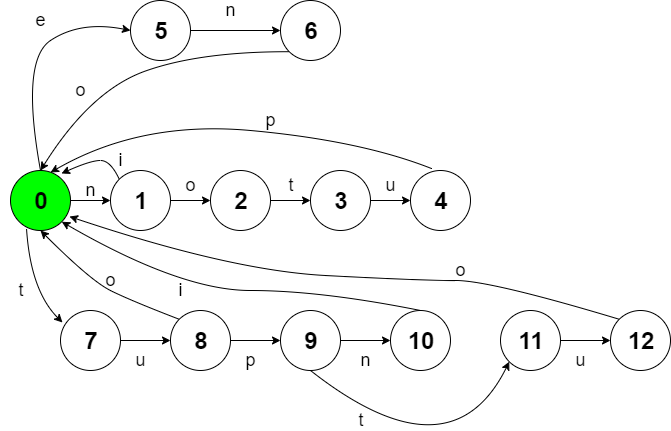

The diagram above was exported from draw.io. Its source (the exported page's mxGraphModel, read from the mxfile embedded in the PNG):
<mxGraphModel dx="1648" dy="576" grid="1" gridSize="10" guides="1" tooltips="1" connect="1" arrows="1" fold="1" page="1" pageScale="1" pageWidth="827" pageHeight="1169" math="0" shadow="0">
  <root>
    <mxCell id="0" />
    <mxCell id="1" parent="0" />
    <mxCell id="bc9MxxqI6410L6G63N_6-3" style="edgeStyle=orthogonalEdgeStyle;rounded=0;orthogonalLoop=1;jettySize=auto;html=1;exitX=1;exitY=0.5;exitDx=0;exitDy=0;entryX=0;entryY=0.5;entryDx=0;entryDy=0;" edge="1" parent="1" source="bc9MxxqI6410L6G63N_6-1" target="bc9MxxqI6410L6G63N_6-2">
      <mxGeometry relative="1" as="geometry" />
    </mxCell>
    <mxCell id="bc9MxxqI6410L6G63N_6-1" value="&lt;font style=&quot;font-size: 24px&quot;&gt;&lt;b&gt;0&lt;/b&gt;&lt;/font&gt;" style="ellipse;whiteSpace=wrap;html=1;strokeColor=#000000;fillColor=#00FF00;" vertex="1" parent="1">
      <mxGeometry x="50" y="210" width="60" height="60" as="geometry" />
    </mxCell>
    <mxCell id="bc9MxxqI6410L6G63N_6-9" style="edgeStyle=orthogonalEdgeStyle;rounded=0;orthogonalLoop=1;jettySize=auto;html=1;exitX=1;exitY=0.5;exitDx=0;exitDy=0;entryX=0;entryY=0.5;entryDx=0;entryDy=0;" edge="1" parent="1" source="bc9MxxqI6410L6G63N_6-2" target="bc9MxxqI6410L6G63N_6-6">
      <mxGeometry relative="1" as="geometry" />
    </mxCell>
    <mxCell id="bc9MxxqI6410L6G63N_6-2" value="&lt;span style=&quot;font-size: 24px&quot;&gt;&lt;b&gt;1&lt;/b&gt;&lt;/span&gt;" style="ellipse;whiteSpace=wrap;html=1;" vertex="1" parent="1">
      <mxGeometry x="150" y="210" width="60" height="60" as="geometry" />
    </mxCell>
    <mxCell id="bc9MxxqI6410L6G63N_6-5" value="" style="curved=1;endArrow=classic;html=1;exitX=0;exitY=0;exitDx=0;exitDy=0;entryX=0.85;entryY=0.05;entryDx=0;entryDy=0;entryPerimeter=0;" edge="1" parent="1" source="bc9MxxqI6410L6G63N_6-2" target="bc9MxxqI6410L6G63N_6-1">
      <mxGeometry width="50" height="50" relative="1" as="geometry">
        <mxPoint x="50" y="340" as="sourcePoint" />
        <mxPoint x="100" y="290" as="targetPoint" />
        <Array as="points">
          <mxPoint x="150" y="200" />
          <mxPoint x="130" y="200" />
        </Array>
      </mxGeometry>
    </mxCell>
    <mxCell id="bc9MxxqI6410L6G63N_6-10" style="edgeStyle=orthogonalEdgeStyle;rounded=0;orthogonalLoop=1;jettySize=auto;html=1;exitX=1;exitY=0.5;exitDx=0;exitDy=0;entryX=0;entryY=0.5;entryDx=0;entryDy=0;" edge="1" parent="1" source="bc9MxxqI6410L6G63N_6-6" target="bc9MxxqI6410L6G63N_6-7">
      <mxGeometry relative="1" as="geometry" />
    </mxCell>
    <mxCell id="bc9MxxqI6410L6G63N_6-6" value="&lt;span style=&quot;font-size: 24px&quot;&gt;&lt;b&gt;2&lt;/b&gt;&lt;/span&gt;" style="ellipse;whiteSpace=wrap;html=1;" vertex="1" parent="1">
      <mxGeometry x="250" y="210" width="60" height="60" as="geometry" />
    </mxCell>
    <mxCell id="bc9MxxqI6410L6G63N_6-11" style="edgeStyle=orthogonalEdgeStyle;rounded=0;orthogonalLoop=1;jettySize=auto;html=1;exitX=1;exitY=0.5;exitDx=0;exitDy=0;entryX=0;entryY=0.5;entryDx=0;entryDy=0;" edge="1" parent="1" source="bc9MxxqI6410L6G63N_6-7" target="bc9MxxqI6410L6G63N_6-8">
      <mxGeometry relative="1" as="geometry" />
    </mxCell>
    <mxCell id="bc9MxxqI6410L6G63N_6-7" value="&lt;span style=&quot;font-size: 24px&quot;&gt;&lt;b&gt;3&lt;/b&gt;&lt;/span&gt;" style="ellipse;whiteSpace=wrap;html=1;" vertex="1" parent="1">
      <mxGeometry x="350" y="210" width="60" height="60" as="geometry" />
    </mxCell>
    <mxCell id="bc9MxxqI6410L6G63N_6-8" value="&lt;span style=&quot;font-size: 24px&quot;&gt;&lt;b&gt;4&lt;/b&gt;&lt;/span&gt;" style="ellipse;whiteSpace=wrap;html=1;" vertex="1" parent="1">
      <mxGeometry x="450" y="210" width="60" height="60" as="geometry" />
    </mxCell>
    <mxCell id="bc9MxxqI6410L6G63N_6-12" value="" style="curved=1;endArrow=classic;html=1;exitX=0.35;exitY=-0.033;exitDx=0;exitDy=0;exitPerimeter=0;entryX=0.667;entryY=0.033;entryDx=0;entryDy=0;entryPerimeter=0;" edge="1" parent="1" source="bc9MxxqI6410L6G63N_6-8" target="bc9MxxqI6410L6G63N_6-1">
      <mxGeometry width="50" height="50" relative="1" as="geometry">
        <mxPoint x="50" y="340" as="sourcePoint" />
        <mxPoint x="100" y="290" as="targetPoint" />
        <Array as="points">
          <mxPoint x="400" y="180" />
          <mxPoint x="180" y="160" />
        </Array>
      </mxGeometry>
    </mxCell>
    <mxCell id="bc9MxxqI6410L6G63N_6-16" style="edgeStyle=orthogonalEdgeStyle;rounded=0;orthogonalLoop=1;jettySize=auto;html=1;exitX=1;exitY=0.5;exitDx=0;exitDy=0;entryX=0;entryY=0.5;entryDx=0;entryDy=0;" edge="1" parent="1" source="bc9MxxqI6410L6G63N_6-13" target="bc9MxxqI6410L6G63N_6-14">
      <mxGeometry relative="1" as="geometry" />
    </mxCell>
    <mxCell id="bc9MxxqI6410L6G63N_6-13" value="&lt;span style=&quot;font-size: 24px&quot;&gt;&lt;b&gt;5&lt;/b&gt;&lt;/span&gt;" style="ellipse;whiteSpace=wrap;html=1;" vertex="1" parent="1">
      <mxGeometry x="170" y="40" width="60" height="60" as="geometry" />
    </mxCell>
    <mxCell id="bc9MxxqI6410L6G63N_6-14" value="&lt;span style=&quot;font-size: 24px&quot;&gt;&lt;b&gt;6&lt;/b&gt;&lt;/span&gt;" style="ellipse;whiteSpace=wrap;html=1;" vertex="1" parent="1">
      <mxGeometry x="320" y="40" width="60" height="60" as="geometry" />
    </mxCell>
    <mxCell id="bc9MxxqI6410L6G63N_6-15" value="" style="curved=1;endArrow=classic;html=1;exitX=0.5;exitY=0;exitDx=0;exitDy=0;entryX=0;entryY=0.5;entryDx=0;entryDy=0;" edge="1" parent="1" source="bc9MxxqI6410L6G63N_6-1" target="bc9MxxqI6410L6G63N_6-13">
      <mxGeometry width="50" height="50" relative="1" as="geometry">
        <mxPoint x="50" y="340" as="sourcePoint" />
        <mxPoint x="100" y="290" as="targetPoint" />
        <Array as="points">
          <mxPoint x="60" y="100" />
          <mxPoint x="120" y="60" />
        </Array>
      </mxGeometry>
    </mxCell>
    <mxCell id="bc9MxxqI6410L6G63N_6-17" value="" style="curved=1;endArrow=classic;html=1;exitX=0;exitY=1;exitDx=0;exitDy=0;entryX=0.5;entryY=0;entryDx=0;entryDy=0;" edge="1" parent="1" source="bc9MxxqI6410L6G63N_6-14" target="bc9MxxqI6410L6G63N_6-1">
      <mxGeometry width="50" height="50" relative="1" as="geometry">
        <mxPoint x="50" y="340" as="sourcePoint" />
        <mxPoint x="100" y="290" as="targetPoint" />
        <Array as="points">
          <mxPoint x="240" y="91" />
          <mxPoint x="130" y="130" />
        </Array>
      </mxGeometry>
    </mxCell>
    <mxCell id="bc9MxxqI6410L6G63N_6-26" style="edgeStyle=orthogonalEdgeStyle;rounded=0;orthogonalLoop=1;jettySize=auto;html=1;exitX=1;exitY=0.5;exitDx=0;exitDy=0;entryX=0;entryY=0.5;entryDx=0;entryDy=0;" edge="1" parent="1" source="bc9MxxqI6410L6G63N_6-18" target="bc9MxxqI6410L6G63N_6-19">
      <mxGeometry relative="1" as="geometry" />
    </mxCell>
    <mxCell id="bc9MxxqI6410L6G63N_6-18" value="&lt;span style=&quot;font-size: 24px&quot;&gt;&lt;b&gt;7&lt;/b&gt;&lt;/span&gt;" style="ellipse;whiteSpace=wrap;html=1;" vertex="1" parent="1">
      <mxGeometry x="100" y="350" width="60" height="60" as="geometry" />
    </mxCell>
    <mxCell id="bc9MxxqI6410L6G63N_6-27" style="edgeStyle=orthogonalEdgeStyle;rounded=0;orthogonalLoop=1;jettySize=auto;html=1;exitX=1;exitY=0.5;exitDx=0;exitDy=0;entryX=0;entryY=0.5;entryDx=0;entryDy=0;" edge="1" parent="1" source="bc9MxxqI6410L6G63N_6-19" target="bc9MxxqI6410L6G63N_6-20">
      <mxGeometry relative="1" as="geometry" />
    </mxCell>
    <mxCell id="bc9MxxqI6410L6G63N_6-19" value="&lt;span style=&quot;font-size: 24px&quot;&gt;&lt;b&gt;8&lt;/b&gt;&lt;/span&gt;" style="ellipse;whiteSpace=wrap;html=1;" vertex="1" parent="1">
      <mxGeometry x="210" y="350" width="60" height="60" as="geometry" />
    </mxCell>
    <mxCell id="bc9MxxqI6410L6G63N_6-28" style="edgeStyle=orthogonalEdgeStyle;rounded=0;orthogonalLoop=1;jettySize=auto;html=1;exitX=1;exitY=0.5;exitDx=0;exitDy=0;entryX=0;entryY=0.5;entryDx=0;entryDy=0;" edge="1" parent="1" source="bc9MxxqI6410L6G63N_6-20" target="bc9MxxqI6410L6G63N_6-21">
      <mxGeometry relative="1" as="geometry" />
    </mxCell>
    <mxCell id="bc9MxxqI6410L6G63N_6-20" value="&lt;span style=&quot;font-size: 24px&quot;&gt;&lt;b&gt;9&lt;/b&gt;&lt;/span&gt;" style="ellipse;whiteSpace=wrap;html=1;" vertex="1" parent="1">
      <mxGeometry x="320" y="350" width="60" height="60" as="geometry" />
    </mxCell>
    <mxCell id="bc9MxxqI6410L6G63N_6-21" value="&lt;span style=&quot;font-size: 24px&quot;&gt;&lt;b&gt;10&lt;/b&gt;&lt;/span&gt;" style="ellipse;whiteSpace=wrap;html=1;" vertex="1" parent="1">
      <mxGeometry x="430" y="350" width="60" height="60" as="geometry" />
    </mxCell>
    <mxCell id="bc9MxxqI6410L6G63N_6-29" style="edgeStyle=orthogonalEdgeStyle;rounded=0;orthogonalLoop=1;jettySize=auto;html=1;exitX=1;exitY=0.5;exitDx=0;exitDy=0;entryX=0;entryY=0.5;entryDx=0;entryDy=0;" edge="1" parent="1" source="bc9MxxqI6410L6G63N_6-22" target="bc9MxxqI6410L6G63N_6-23">
      <mxGeometry relative="1" as="geometry" />
    </mxCell>
    <mxCell id="bc9MxxqI6410L6G63N_6-22" value="&lt;span style=&quot;font-size: 24px&quot;&gt;&lt;b&gt;11&lt;/b&gt;&lt;/span&gt;" style="ellipse;whiteSpace=wrap;html=1;" vertex="1" parent="1">
      <mxGeometry x="540" y="350" width="60" height="60" as="geometry" />
    </mxCell>
    <mxCell id="bc9MxxqI6410L6G63N_6-23" value="&lt;span style=&quot;font-size: 24px&quot;&gt;&lt;b&gt;12&lt;/b&gt;&lt;/span&gt;" style="ellipse;whiteSpace=wrap;html=1;" vertex="1" parent="1">
      <mxGeometry x="650" y="350" width="60" height="60" as="geometry" />
    </mxCell>
    <mxCell id="bc9MxxqI6410L6G63N_6-25" value="" style="curved=1;endArrow=classic;html=1;exitX=0.267;exitY=0.967;exitDx=0;exitDy=0;exitPerimeter=0;entryX=0.033;entryY=0.2;entryDx=0;entryDy=0;entryPerimeter=0;" edge="1" parent="1" source="bc9MxxqI6410L6G63N_6-1" target="bc9MxxqI6410L6G63N_6-18">
      <mxGeometry width="50" height="50" relative="1" as="geometry">
        <mxPoint x="50" y="480" as="sourcePoint" />
        <mxPoint x="100" y="430" as="targetPoint" />
        <Array as="points">
          <mxPoint x="70" y="330" />
        </Array>
      </mxGeometry>
    </mxCell>
    <mxCell id="bc9MxxqI6410L6G63N_6-30" value="" style="curved=1;endArrow=classic;html=1;exitX=0.5;exitY=1;exitDx=0;exitDy=0;entryX=0;entryY=1;entryDx=0;entryDy=0;" edge="1" parent="1" source="bc9MxxqI6410L6G63N_6-20" target="bc9MxxqI6410L6G63N_6-22">
      <mxGeometry width="50" height="50" relative="1" as="geometry">
        <mxPoint x="50" y="480" as="sourcePoint" />
        <mxPoint x="100" y="430" as="targetPoint" />
        <Array as="points">
          <mxPoint x="490" y="520" />
        </Array>
      </mxGeometry>
    </mxCell>
    <mxCell id="bc9MxxqI6410L6G63N_6-32" value="" style="curved=1;endArrow=classic;html=1;exitX=0;exitY=0;exitDx=0;exitDy=0;entryX=0.5;entryY=1;entryDx=0;entryDy=0;" edge="1" parent="1" source="bc9MxxqI6410L6G63N_6-19" target="bc9MxxqI6410L6G63N_6-1">
      <mxGeometry width="50" height="50" relative="1" as="geometry">
        <mxPoint x="50" y="540" as="sourcePoint" />
        <mxPoint x="100" y="490" as="targetPoint" />
        <Array as="points">
          <mxPoint x="170" y="340" />
          <mxPoint x="130" y="320" />
        </Array>
      </mxGeometry>
    </mxCell>
    <mxCell id="bc9MxxqI6410L6G63N_6-33" value="" style="curved=1;endArrow=classic;html=1;exitX=0.5;exitY=0;exitDx=0;exitDy=0;entryX=1;entryY=1;entryDx=0;entryDy=0;" edge="1" parent="1" source="bc9MxxqI6410L6G63N_6-21" target="bc9MxxqI6410L6G63N_6-1">
      <mxGeometry width="50" height="50" relative="1" as="geometry">
        <mxPoint x="50" y="540" as="sourcePoint" />
        <mxPoint x="100" y="490" as="targetPoint" />
        <Array as="points">
          <mxPoint x="360" y="330" />
          <mxPoint x="220" y="330" />
        </Array>
      </mxGeometry>
    </mxCell>
    <mxCell id="bc9MxxqI6410L6G63N_6-34" value="" style="curved=1;endArrow=classic;html=1;exitX=0;exitY=0;exitDx=0;exitDy=0;entryX=0.983;entryY=0.767;entryDx=0;entryDy=0;entryPerimeter=0;" edge="1" parent="1" source="bc9MxxqI6410L6G63N_6-23" target="bc9MxxqI6410L6G63N_6-1">
      <mxGeometry width="50" height="50" relative="1" as="geometry">
        <mxPoint x="50" y="540" as="sourcePoint" />
        <mxPoint x="100" y="490" as="targetPoint" />
        <Array as="points">
          <mxPoint x="530" y="320" />
          <mxPoint x="460" y="320" />
          <mxPoint x="270" y="310" />
        </Array>
      </mxGeometry>
    </mxCell>
    <mxCell id="bc9MxxqI6410L6G63N_6-35" value="&lt;font style=&quot;font-size: 18px&quot;&gt;e&lt;/font&gt;" style="text;html=1;strokeColor=none;fillColor=none;align=center;verticalAlign=middle;whiteSpace=wrap;rounded=0;" vertex="1" parent="1">
      <mxGeometry x="60" y="50" width="40" height="20" as="geometry" />
    </mxCell>
    <mxCell id="bc9MxxqI6410L6G63N_6-36" value="&lt;span style=&quot;font-size: 18px&quot;&gt;n&lt;/span&gt;" style="text;html=1;strokeColor=none;fillColor=none;align=center;verticalAlign=middle;whiteSpace=wrap;rounded=0;" vertex="1" parent="1">
      <mxGeometry x="250" y="40" width="40" height="20" as="geometry" />
    </mxCell>
    <mxCell id="bc9MxxqI6410L6G63N_6-37" value="&lt;span style=&quot;font-size: 18px&quot;&gt;o&lt;/span&gt;" style="text;html=1;strokeColor=none;fillColor=none;align=center;verticalAlign=middle;whiteSpace=wrap;rounded=0;" vertex="1" parent="1">
      <mxGeometry x="100" y="120" width="40" height="20" as="geometry" />
    </mxCell>
    <mxCell id="bc9MxxqI6410L6G63N_6-38" value="&lt;span style=&quot;font-size: 18px&quot;&gt;n&lt;/span&gt;" style="text;html=1;strokeColor=none;fillColor=none;align=center;verticalAlign=middle;whiteSpace=wrap;rounded=0;" vertex="1" parent="1">
      <mxGeometry x="110" y="220" width="40" height="20" as="geometry" />
    </mxCell>
    <mxCell id="bc9MxxqI6410L6G63N_6-39" value="&lt;span style=&quot;font-size: 18px&quot;&gt;t&lt;/span&gt;" style="text;html=1;strokeColor=none;fillColor=none;align=center;verticalAlign=middle;whiteSpace=wrap;rounded=0;" vertex="1" parent="1">
      <mxGeometry x="40" y="320" width="40" height="20" as="geometry" />
    </mxCell>
    <mxCell id="bc9MxxqI6410L6G63N_6-40" value="&lt;span style=&quot;font-size: 18px&quot;&gt;i&lt;/span&gt;" style="text;html=1;strokeColor=none;fillColor=none;align=center;verticalAlign=middle;whiteSpace=wrap;rounded=0;" vertex="1" parent="1">
      <mxGeometry x="140" y="190" width="40" height="20" as="geometry" />
    </mxCell>
    <mxCell id="bc9MxxqI6410L6G63N_6-41" value="&lt;span style=&quot;font-size: 18px&quot;&gt;o&lt;/span&gt;" style="text;html=1;strokeColor=none;fillColor=none;align=center;verticalAlign=middle;whiteSpace=wrap;rounded=0;" vertex="1" parent="1">
      <mxGeometry x="210" y="215" width="40" height="20" as="geometry" />
    </mxCell>
    <mxCell id="bc9MxxqI6410L6G63N_6-44" value="&lt;span style=&quot;font-size: 18px&quot;&gt;t&lt;/span&gt;" style="text;html=1;strokeColor=none;fillColor=none;align=center;verticalAlign=middle;whiteSpace=wrap;rounded=0;" vertex="1" parent="1">
      <mxGeometry x="310" y="215" width="40" height="20" as="geometry" />
    </mxCell>
    <mxCell id="bc9MxxqI6410L6G63N_6-47" value="&lt;span style=&quot;font-size: 18px&quot;&gt;u&lt;/span&gt;" style="text;html=1;strokeColor=none;fillColor=none;align=center;verticalAlign=middle;whiteSpace=wrap;rounded=0;" vertex="1" parent="1">
      <mxGeometry x="410" y="215" width="40" height="20" as="geometry" />
    </mxCell>
    <mxCell id="bc9MxxqI6410L6G63N_6-48" value="&lt;span style=&quot;font-size: 18px&quot;&gt;p&lt;/span&gt;" style="text;html=1;strokeColor=none;fillColor=none;align=center;verticalAlign=middle;whiteSpace=wrap;rounded=0;" vertex="1" parent="1">
      <mxGeometry x="290" y="150" width="40" height="20" as="geometry" />
    </mxCell>
    <mxCell id="bc9MxxqI6410L6G63N_6-49" value="&lt;span style=&quot;font-size: 18px&quot;&gt;u&lt;/span&gt;" style="text;html=1;strokeColor=none;fillColor=none;align=center;verticalAlign=middle;whiteSpace=wrap;rounded=0;" vertex="1" parent="1">
      <mxGeometry x="160" y="390" width="40" height="20" as="geometry" />
    </mxCell>
    <mxCell id="bc9MxxqI6410L6G63N_6-50" value="&lt;span style=&quot;font-size: 18px&quot;&gt;p&lt;/span&gt;" style="text;html=1;strokeColor=none;fillColor=none;align=center;verticalAlign=middle;whiteSpace=wrap;rounded=0;" vertex="1" parent="1">
      <mxGeometry x="270" y="390" width="40" height="20" as="geometry" />
    </mxCell>
    <mxCell id="bc9MxxqI6410L6G63N_6-51" value="&lt;span style=&quot;font-size: 18px&quot;&gt;o&lt;/span&gt;" style="text;html=1;strokeColor=none;fillColor=none;align=center;verticalAlign=middle;whiteSpace=wrap;rounded=0;" vertex="1" parent="1">
      <mxGeometry x="130" y="310" width="40" height="20" as="geometry" />
    </mxCell>
    <mxCell id="bc9MxxqI6410L6G63N_6-52" value="&lt;span style=&quot;font-size: 18px&quot;&gt;n&lt;/span&gt;" style="text;html=1;strokeColor=none;fillColor=none;align=center;verticalAlign=middle;whiteSpace=wrap;rounded=0;" vertex="1" parent="1">
      <mxGeometry x="385" y="390" width="40" height="20" as="geometry" />
    </mxCell>
    <mxCell id="bc9MxxqI6410L6G63N_6-53" value="&lt;span style=&quot;font-size: 18px&quot;&gt;i&lt;/span&gt;" style="text;html=1;strokeColor=none;fillColor=none;align=center;verticalAlign=middle;whiteSpace=wrap;rounded=0;" vertex="1" parent="1">
      <mxGeometry x="200" y="320" width="40" height="20" as="geometry" />
    </mxCell>
    <mxCell id="bc9MxxqI6410L6G63N_6-54" value="&lt;span style=&quot;font-size: 18px&quot;&gt;u&lt;/span&gt;" style="text;html=1;strokeColor=none;fillColor=none;align=center;verticalAlign=middle;whiteSpace=wrap;rounded=0;" vertex="1" parent="1">
      <mxGeometry x="600" y="390" width="40" height="20" as="geometry" />
    </mxCell>
    <mxCell id="bc9MxxqI6410L6G63N_6-55" value="&lt;span style=&quot;font-size: 18px&quot;&gt;t&lt;/span&gt;" style="text;html=1;strokeColor=none;fillColor=none;align=center;verticalAlign=middle;whiteSpace=wrap;rounded=0;" vertex="1" parent="1">
      <mxGeometry x="380" y="450" width="40" height="20" as="geometry" />
    </mxCell>
    <mxCell id="bc9MxxqI6410L6G63N_6-56" value="&lt;span style=&quot;font-size: 18px&quot;&gt;o&lt;/span&gt;" style="text;html=1;strokeColor=none;fillColor=none;align=center;verticalAlign=middle;whiteSpace=wrap;rounded=0;" vertex="1" parent="1">
      <mxGeometry x="480" y="300" width="40" height="20" as="geometry" />
    </mxCell>
  </root>
</mxGraphModel>